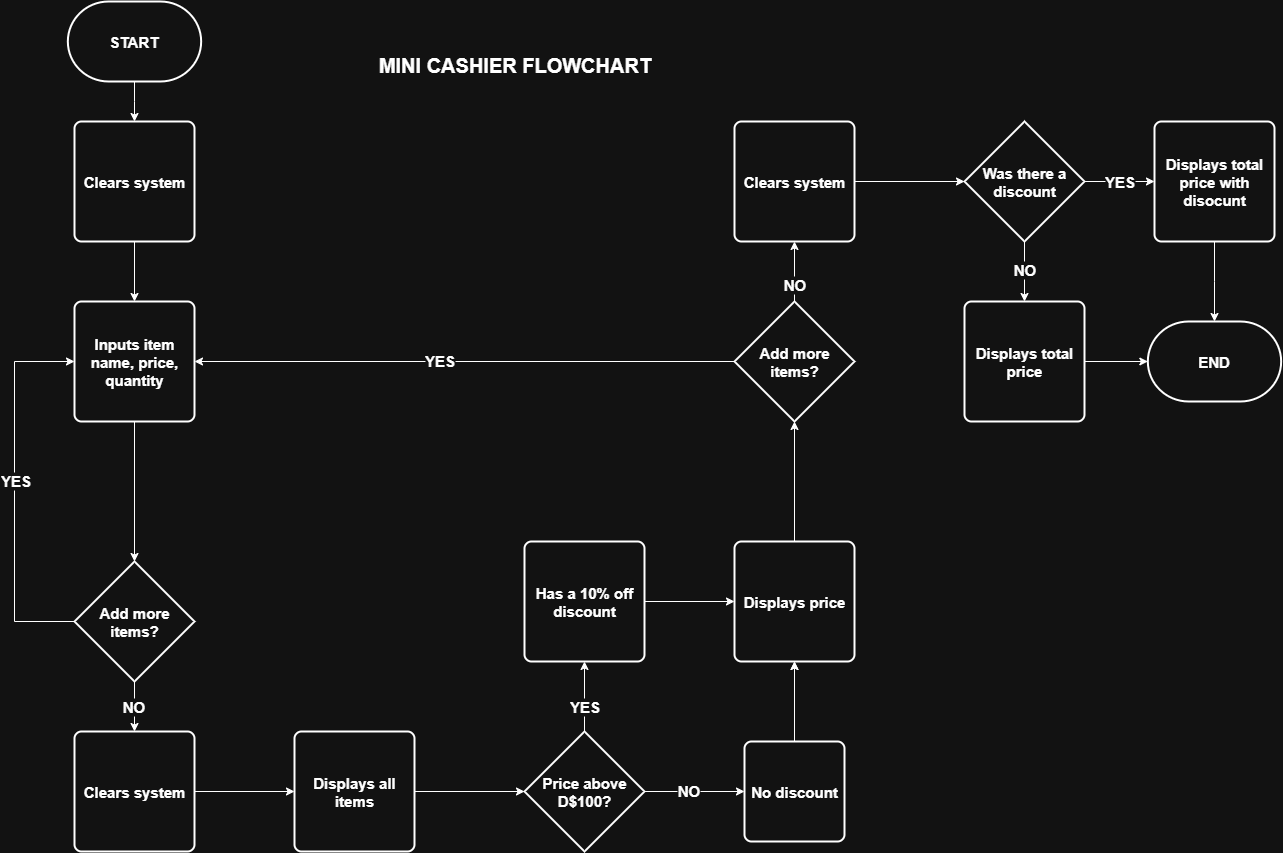

The diagram above was exported from draw.io. Its source (the exported page's mxGraphModel, read from the mxfile embedded in the PNG):
<mxGraphModel dx="1226" dy="736" grid="1" gridSize="10" guides="1" tooltips="1" connect="1" arrows="1" fold="1" page="1" pageScale="1" pageWidth="700" pageHeight="1800" math="0" shadow="0">
  <root>
    <mxCell id="0" />
    <mxCell id="1" parent="0" />
    <mxCell id="GT6v-vSWlmWJNIaS_EtT-12" style="edgeStyle=orthogonalEdgeStyle;rounded=0;orthogonalLoop=1;jettySize=auto;html=1;fontStyle=1;fontSize=15;" parent="1" source="GT6v-vSWlmWJNIaS_EtT-2" target="GT6v-vSWlmWJNIaS_EtT-4" edge="1">
      <mxGeometry relative="1" as="geometry" />
    </mxCell>
    <mxCell id="GT6v-vSWlmWJNIaS_EtT-2" value="START" style="strokeWidth=2;html=1;shape=mxgraph.flowchart.terminator;whiteSpace=wrap;fontStyle=1;fontSize=15;" parent="1" vertex="1">
      <mxGeometry x="73.33" y="40" width="133.33" height="80" as="geometry" />
    </mxCell>
    <mxCell id="GT6v-vSWlmWJNIaS_EtT-13" style="edgeStyle=orthogonalEdgeStyle;rounded=0;orthogonalLoop=1;jettySize=auto;html=1;fontStyle=1;fontSize=15;" parent="1" source="GT6v-vSWlmWJNIaS_EtT-4" target="GT6v-vSWlmWJNIaS_EtT-5" edge="1">
      <mxGeometry relative="1" as="geometry" />
    </mxCell>
    <mxCell id="GT6v-vSWlmWJNIaS_EtT-4" value="Clears system" style="rounded=1;whiteSpace=wrap;html=1;absoluteArcSize=1;arcSize=14;strokeWidth=2;fontStyle=1;fontSize=15;" parent="1" vertex="1">
      <mxGeometry x="80" y="160" width="120" height="120" as="geometry" />
    </mxCell>
    <mxCell id="GT6v-vSWlmWJNIaS_EtT-42" style="edgeStyle=orthogonalEdgeStyle;rounded=0;orthogonalLoop=1;jettySize=auto;html=1;fontStyle=1;fontSize=15;" parent="1" source="GT6v-vSWlmWJNIaS_EtT-5" target="GT6v-vSWlmWJNIaS_EtT-11" edge="1">
      <mxGeometry relative="1" as="geometry" />
    </mxCell>
    <mxCell id="GT6v-vSWlmWJNIaS_EtT-5" value="Inputs item name, price, quantity" style="rounded=1;whiteSpace=wrap;html=1;absoluteArcSize=1;arcSize=14;strokeWidth=2;fontStyle=1;fontSize=15;" parent="1" vertex="1">
      <mxGeometry x="80" y="340" width="120" height="120" as="geometry" />
    </mxCell>
    <mxCell id="GT6v-vSWlmWJNIaS_EtT-17" style="edgeStyle=orthogonalEdgeStyle;rounded=0;orthogonalLoop=1;jettySize=auto;html=1;fontStyle=1;fontSize=15;" parent="1" source="GT6v-vSWlmWJNIaS_EtT-6" target="GT6v-vSWlmWJNIaS_EtT-8" edge="1">
      <mxGeometry relative="1" as="geometry" />
    </mxCell>
    <mxCell id="GT6v-vSWlmWJNIaS_EtT-6" value="Clears system" style="rounded=1;whiteSpace=wrap;html=1;absoluteArcSize=1;arcSize=14;strokeWidth=2;fontStyle=1;fontSize=15;" parent="1" vertex="1">
      <mxGeometry x="80" y="770" width="120" height="120" as="geometry" />
    </mxCell>
    <mxCell id="GT6v-vSWlmWJNIaS_EtT-27" style="edgeStyle=orthogonalEdgeStyle;rounded=0;orthogonalLoop=1;jettySize=auto;html=1;fontStyle=1;fontSize=15;" parent="1" source="GT6v-vSWlmWJNIaS_EtT-7" target="GT6v-vSWlmWJNIaS_EtT-5" edge="1">
      <mxGeometry relative="1" as="geometry" />
    </mxCell>
    <mxCell id="d_L_KxER0fF8lQGBbrq9-2" value="YES" style="edgeLabel;html=1;align=center;verticalAlign=middle;resizable=0;points=[];fontSize=15;fontStyle=1" vertex="1" connectable="0" parent="GT6v-vSWlmWJNIaS_EtT-27">
      <mxGeometry x="0.0941" y="-2" relative="1" as="geometry">
        <mxPoint as="offset" />
      </mxGeometry>
    </mxCell>
    <mxCell id="GT6v-vSWlmWJNIaS_EtT-29" style="edgeStyle=orthogonalEdgeStyle;rounded=0;orthogonalLoop=1;jettySize=auto;html=1;fontStyle=1;fontSize=15;" parent="1" source="GT6v-vSWlmWJNIaS_EtT-7" target="GT6v-vSWlmWJNIaS_EtT-28" edge="1">
      <mxGeometry relative="1" as="geometry" />
    </mxCell>
    <mxCell id="d_L_KxER0fF8lQGBbrq9-3" value="NO" style="edgeLabel;html=1;align=center;verticalAlign=middle;resizable=0;points=[];fontSize=15;fontStyle=1" vertex="1" connectable="0" parent="GT6v-vSWlmWJNIaS_EtT-29">
      <mxGeometry x="-0.4196" y="1" relative="1" as="geometry">
        <mxPoint as="offset" />
      </mxGeometry>
    </mxCell>
    <mxCell id="GT6v-vSWlmWJNIaS_EtT-7" value="Add more items?" style="strokeWidth=2;html=1;shape=mxgraph.flowchart.decision;whiteSpace=wrap;fontStyle=1;fontSize=15;" parent="1" vertex="1">
      <mxGeometry x="740" y="340" width="120" height="120" as="geometry" />
    </mxCell>
    <mxCell id="GT6v-vSWlmWJNIaS_EtT-18" style="edgeStyle=orthogonalEdgeStyle;rounded=0;orthogonalLoop=1;jettySize=auto;html=1;fontStyle=1;fontSize=15;" parent="1" source="GT6v-vSWlmWJNIaS_EtT-8" target="GT6v-vSWlmWJNIaS_EtT-9" edge="1">
      <mxGeometry relative="1" as="geometry" />
    </mxCell>
    <mxCell id="GT6v-vSWlmWJNIaS_EtT-8" value="Displays all items" style="rounded=1;whiteSpace=wrap;html=1;absoluteArcSize=1;arcSize=14;strokeWidth=2;fontStyle=1;fontSize=15;" parent="1" vertex="1">
      <mxGeometry x="300" y="770" width="120" height="120" as="geometry" />
    </mxCell>
    <mxCell id="GT6v-vSWlmWJNIaS_EtT-22" style="edgeStyle=orthogonalEdgeStyle;rounded=0;orthogonalLoop=1;jettySize=auto;html=1;fontStyle=1;fontSize=15;" parent="1" source="GT6v-vSWlmWJNIaS_EtT-9" target="GT6v-vSWlmWJNIaS_EtT-19" edge="1">
      <mxGeometry relative="1" as="geometry" />
    </mxCell>
    <mxCell id="d_L_KxER0fF8lQGBbrq9-7" value="YES" style="edgeLabel;html=1;align=center;verticalAlign=middle;resizable=0;points=[];fontSize=15;fontStyle=1" vertex="1" connectable="0" parent="GT6v-vSWlmWJNIaS_EtT-22">
      <mxGeometry x="-0.2504" y="1" relative="1" as="geometry">
        <mxPoint as="offset" />
      </mxGeometry>
    </mxCell>
    <mxCell id="GT6v-vSWlmWJNIaS_EtT-23" style="edgeStyle=orthogonalEdgeStyle;rounded=0;orthogonalLoop=1;jettySize=auto;html=1;fontStyle=1;fontSize=15;" parent="1" source="GT6v-vSWlmWJNIaS_EtT-9" target="GT6v-vSWlmWJNIaS_EtT-21" edge="1">
      <mxGeometry relative="1" as="geometry" />
    </mxCell>
    <mxCell id="d_L_KxER0fF8lQGBbrq9-8" value="NO" style="edgeLabel;html=1;align=center;verticalAlign=middle;resizable=0;points=[];fontSize=15;fontStyle=1" vertex="1" connectable="0" parent="GT6v-vSWlmWJNIaS_EtT-23">
      <mxGeometry x="-0.1294" y="2" relative="1" as="geometry">
        <mxPoint as="offset" />
      </mxGeometry>
    </mxCell>
    <mxCell id="GT6v-vSWlmWJNIaS_EtT-9" value="Price above D$100?" style="strokeWidth=2;html=1;shape=mxgraph.flowchart.decision;whiteSpace=wrap;fontStyle=1;fontSize=15;" parent="1" vertex="1">
      <mxGeometry x="530" y="770" width="120" height="120" as="geometry" />
    </mxCell>
    <mxCell id="GT6v-vSWlmWJNIaS_EtT-16" style="edgeStyle=orthogonalEdgeStyle;rounded=0;orthogonalLoop=1;jettySize=auto;html=1;fontStyle=1;fontSize=15;" parent="1" source="GT6v-vSWlmWJNIaS_EtT-11" target="GT6v-vSWlmWJNIaS_EtT-6" edge="1">
      <mxGeometry relative="1" as="geometry" />
    </mxCell>
    <mxCell id="d_L_KxER0fF8lQGBbrq9-5" value="NO" style="edgeLabel;html=1;align=center;verticalAlign=middle;resizable=0;points=[];fontSize=15;fontStyle=1" vertex="1" connectable="0" parent="GT6v-vSWlmWJNIaS_EtT-16">
      <mxGeometry x="-0.0024" y="-2" relative="1" as="geometry">
        <mxPoint as="offset" />
      </mxGeometry>
    </mxCell>
    <mxCell id="GT6v-vSWlmWJNIaS_EtT-41" style="edgeStyle=orthogonalEdgeStyle;rounded=0;orthogonalLoop=1;jettySize=auto;html=1;entryX=0;entryY=0.5;entryDx=0;entryDy=0;fontStyle=1;fontSize=15;" parent="1" source="GT6v-vSWlmWJNIaS_EtT-11" target="GT6v-vSWlmWJNIaS_EtT-5" edge="1">
      <mxGeometry relative="1" as="geometry">
        <Array as="points">
          <mxPoint x="20" y="660" />
          <mxPoint x="20" y="400" />
        </Array>
      </mxGeometry>
    </mxCell>
    <mxCell id="d_L_KxER0fF8lQGBbrq9-6" value="YES" style="edgeLabel;html=1;align=center;verticalAlign=middle;resizable=0;points=[];fontSize=15;fontStyle=1" vertex="1" connectable="0" parent="GT6v-vSWlmWJNIaS_EtT-41">
      <mxGeometry x="0.0576" relative="1" as="geometry">
        <mxPoint as="offset" />
      </mxGeometry>
    </mxCell>
    <mxCell id="GT6v-vSWlmWJNIaS_EtT-11" value="Add more items?" style="strokeWidth=2;html=1;shape=mxgraph.flowchart.decision;whiteSpace=wrap;fontStyle=1;fontSize=15;" parent="1" vertex="1">
      <mxGeometry x="80" y="600" width="120" height="120" as="geometry" />
    </mxCell>
    <mxCell id="GT6v-vSWlmWJNIaS_EtT-24" style="edgeStyle=orthogonalEdgeStyle;rounded=0;orthogonalLoop=1;jettySize=auto;html=1;fontStyle=1;fontSize=15;" parent="1" source="GT6v-vSWlmWJNIaS_EtT-21" target="GT6v-vSWlmWJNIaS_EtT-20" edge="1">
      <mxGeometry relative="1" as="geometry" />
    </mxCell>
    <mxCell id="GT6v-vSWlmWJNIaS_EtT-40" style="edgeStyle=orthogonalEdgeStyle;rounded=0;orthogonalLoop=1;jettySize=auto;html=1;fontStyle=1;fontSize=15;" parent="1" source="GT6v-vSWlmWJNIaS_EtT-19" target="GT6v-vSWlmWJNIaS_EtT-20" edge="1">
      <mxGeometry relative="1" as="geometry" />
    </mxCell>
    <mxCell id="GT6v-vSWlmWJNIaS_EtT-19" value="Has a 10% off discount" style="rounded=1;whiteSpace=wrap;html=1;absoluteArcSize=1;arcSize=14;strokeWidth=2;fontStyle=1;fontSize=15;" parent="1" vertex="1">
      <mxGeometry x="530" y="580" width="120" height="120" as="geometry" />
    </mxCell>
    <mxCell id="GT6v-vSWlmWJNIaS_EtT-26" style="edgeStyle=orthogonalEdgeStyle;rounded=0;orthogonalLoop=1;jettySize=auto;html=1;fontStyle=1;fontSize=15;" parent="1" source="GT6v-vSWlmWJNIaS_EtT-20" target="GT6v-vSWlmWJNIaS_EtT-7" edge="1">
      <mxGeometry relative="1" as="geometry" />
    </mxCell>
    <mxCell id="GT6v-vSWlmWJNIaS_EtT-20" value="Displays price" style="rounded=1;whiteSpace=wrap;html=1;absoluteArcSize=1;arcSize=14;strokeWidth=2;fontStyle=1;fontSize=15;" parent="1" vertex="1">
      <mxGeometry x="740" y="580" width="120" height="120" as="geometry" />
    </mxCell>
    <mxCell id="GT6v-vSWlmWJNIaS_EtT-25" style="edgeStyle=orthogonalEdgeStyle;rounded=0;orthogonalLoop=1;jettySize=auto;html=1;fontStyle=1;fontSize=15;" parent="1" source="GT6v-vSWlmWJNIaS_EtT-21" target="GT6v-vSWlmWJNIaS_EtT-20" edge="1">
      <mxGeometry relative="1" as="geometry" />
    </mxCell>
    <mxCell id="GT6v-vSWlmWJNIaS_EtT-31" style="edgeStyle=orthogonalEdgeStyle;rounded=0;orthogonalLoop=1;jettySize=auto;html=1;fontStyle=1;fontSize=15;" parent="1" source="GT6v-vSWlmWJNIaS_EtT-28" target="GT6v-vSWlmWJNIaS_EtT-30" edge="1">
      <mxGeometry relative="1" as="geometry" />
    </mxCell>
    <mxCell id="GT6v-vSWlmWJNIaS_EtT-28" value="Clears system" style="rounded=1;whiteSpace=wrap;html=1;absoluteArcSize=1;arcSize=14;strokeWidth=2;fontStyle=1;fontSize=15;" parent="1" vertex="1">
      <mxGeometry x="740" y="160" width="120" height="120" as="geometry" />
    </mxCell>
    <mxCell id="GT6v-vSWlmWJNIaS_EtT-34" style="edgeStyle=orthogonalEdgeStyle;rounded=0;orthogonalLoop=1;jettySize=auto;html=1;fontStyle=1;fontSize=15;" parent="1" source="GT6v-vSWlmWJNIaS_EtT-30" target="GT6v-vSWlmWJNIaS_EtT-32" edge="1">
      <mxGeometry relative="1" as="geometry" />
    </mxCell>
    <mxCell id="d_L_KxER0fF8lQGBbrq9-9" value="NO" style="edgeLabel;html=1;align=center;verticalAlign=middle;resizable=0;points=[];fontSize=15;fontStyle=1" vertex="1" connectable="0" parent="GT6v-vSWlmWJNIaS_EtT-34">
      <mxGeometry x="-0.0902" y="-1" relative="1" as="geometry">
        <mxPoint as="offset" />
      </mxGeometry>
    </mxCell>
    <mxCell id="GT6v-vSWlmWJNIaS_EtT-35" value="YES" style="edgeStyle=orthogonalEdgeStyle;rounded=0;orthogonalLoop=1;jettySize=auto;html=1;fontStyle=1;fontSize=15;" parent="1" source="GT6v-vSWlmWJNIaS_EtT-30" target="GT6v-vSWlmWJNIaS_EtT-33" edge="1">
      <mxGeometry relative="1" as="geometry" />
    </mxCell>
    <mxCell id="GT6v-vSWlmWJNIaS_EtT-30" value="Was there a discount" style="strokeWidth=2;html=1;shape=mxgraph.flowchart.decision;whiteSpace=wrap;fontStyle=1;fontSize=15;" parent="1" vertex="1">
      <mxGeometry x="970" y="160" width="120" height="120" as="geometry" />
    </mxCell>
    <mxCell id="GT6v-vSWlmWJNIaS_EtT-44" style="edgeStyle=orthogonalEdgeStyle;rounded=0;orthogonalLoop=1;jettySize=auto;html=1;fontStyle=1;fontSize=15;" parent="1" source="GT6v-vSWlmWJNIaS_EtT-32" target="GT6v-vSWlmWJNIaS_EtT-43" edge="1">
      <mxGeometry relative="1" as="geometry" />
    </mxCell>
    <mxCell id="GT6v-vSWlmWJNIaS_EtT-32" value="Displays total price" style="rounded=1;whiteSpace=wrap;html=1;absoluteArcSize=1;arcSize=14;strokeWidth=2;fontStyle=1;fontSize=15;" parent="1" vertex="1">
      <mxGeometry x="970" y="340" width="120" height="120" as="geometry" />
    </mxCell>
    <mxCell id="GT6v-vSWlmWJNIaS_EtT-45" style="edgeStyle=orthogonalEdgeStyle;rounded=0;orthogonalLoop=1;jettySize=auto;html=1;fontStyle=1;fontSize=15;" parent="1" source="GT6v-vSWlmWJNIaS_EtT-33" target="GT6v-vSWlmWJNIaS_EtT-43" edge="1">
      <mxGeometry relative="1" as="geometry" />
    </mxCell>
    <mxCell id="GT6v-vSWlmWJNIaS_EtT-33" value="Displays total price with disocunt" style="rounded=1;whiteSpace=wrap;html=1;absoluteArcSize=1;arcSize=14;strokeWidth=2;fontStyle=1;fontSize=15;" parent="1" vertex="1">
      <mxGeometry x="1160" y="160" width="120" height="120" as="geometry" />
    </mxCell>
    <mxCell id="GT6v-vSWlmWJNIaS_EtT-21" value="No discount" style="rounded=1;whiteSpace=wrap;html=1;absoluteArcSize=1;arcSize=14;strokeWidth=2;fontStyle=1;fontSize=15;" parent="1" vertex="1">
      <mxGeometry x="750" y="780" width="100" height="100" as="geometry" />
    </mxCell>
    <mxCell id="GT6v-vSWlmWJNIaS_EtT-43" value="END" style="strokeWidth=2;html=1;shape=mxgraph.flowchart.terminator;whiteSpace=wrap;fontStyle=1;fontSize=15;" parent="1" vertex="1">
      <mxGeometry x="1153.33" y="360" width="133.33" height="80" as="geometry" />
    </mxCell>
    <mxCell id="d_L_KxER0fF8lQGBbrq9-1" value="&lt;span&gt;&lt;font&gt;MINI CASHIER FLOWCHART&lt;/font&gt;&lt;/span&gt;" style="text;html=1;align=center;verticalAlign=middle;resizable=0;points=[];autosize=1;strokeColor=none;fillColor=none;fontStyle=1;fontSize=20;" vertex="1" parent="1">
      <mxGeometry x="375" y="83" width="290" height="40" as="geometry" />
    </mxCell>
  </root>
</mxGraphModel>